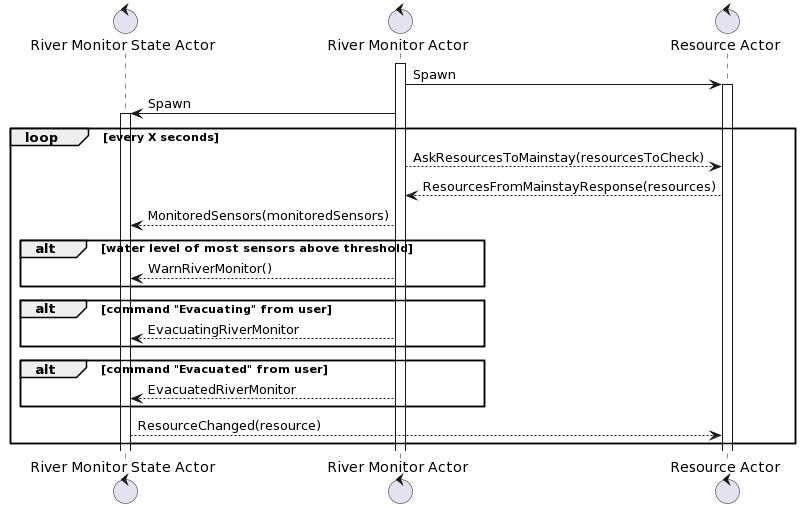

The diagram above was rendered by PlantUML. Its source (embedded in the PNG):
@startuml
control "River Monitor State Actor" as RMSA
control "River Monitor Actor" as RMA
control "Resource Actor" as RA

activate RMA
RMA -> RA: Spawn
activate RA
RMA -> RMSA: Spawn
activate RMSA


loop every X seconds
    RMA --> RA: AskResourcesToMainstay(resourcesToCheck)
    RA --> RMA: ResourcesFromMainstayResponse(resources)
    RMA --> RMSA: MonitoredSensors(monitoredSensors)
    alt water level of most sensors above threshold
       RMA --> RMSA: WarnRiverMonitor()
    end
    alt command "Evacuating" from user
        RMA --> RMSA: EvacuatingRiverMonitor
    end
    alt command "Evacuated" from user
        RMA --> RMSA: EvacuatedRiverMonitor
    end
    RMSA --> RA: ResourceChanged(resource)
end
@enduml